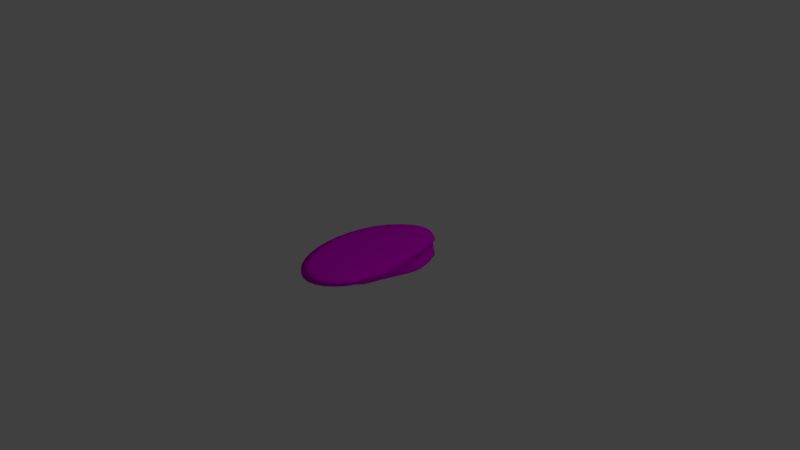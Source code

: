 # Source: coquina_clam.blend  (saved by Blender 2.78.0; exported with 4.5.12 LTS)
import bpy
from mathutils import Matrix  # noqa: F401  (used for matrix-valued properties, if any)

bpy.ops.wm.read_factory_settings(use_empty=True)
scene = bpy.context.scene
scene.name = 'Scene'

# ---- collections
col_collection_1 = bpy.data.collections.new('Collection 1'); scene.collection.children.link(col_collection_1)

# ---- images (referenced by path relative to the original .blend; pixels are not part of the script)
import os
ASSET_DIR = os.environ.get("B2B_ASSET_DIR", "")  # directory of the original .blend (textures are referenced by path, not embedded)
HERE = os.path.dirname(os.path.abspath(__file__))  # packed textures are extracted next to this script under _unpacked/

def load_image(name, relpath, width, height, colorspace="sRGB"):
    """Load a texture the original file referenced (path relative to the .blend, or extracted next to this script)."""
    p = next((c for c in (os.path.join(HERE, relpath), os.path.join(ASSET_DIR, relpath)) if relpath and os.path.exists(c)), "")
    if p:
        img = bpy.data.images.load(p, check_existing=True)
        img.name = name
    else:  # same state as the original file: an image datablock whose file is absent (Cycles renders it pink)
        img = bpy.data.images.new(name, width, height)
        img.source = "FILE"
        img.filepath = "//" + (relpath or name)
    img.colorspace_settings.name = colorspace
    return img
img_coquina_clam_color = load_image('Coquina clam Color', 'Coquina clam Color.png', 1024, 1024, 'sRGB')

# ---- materials (node trees are filled in below, after node groups)
mat_material_001 = bpy.data.materials.new('Material.001')
mat_material_001.alpha_threshold = 0.0
mat_material_001.use_transparent_shadow = False
mat_material_001.roughness = 0.5

# ---- material node trees
mat_material_001.use_nodes = True; mat_material_001.node_tree.nodes.clear()
_N = mat_material_001.node_tree.nodes; _L = mat_material_001.node_tree.links
n0 = _N.new('ShaderNodeOutputMaterial'); n0.name = 'Material Output'; n0.location = (300, 300)
n1 = _N.new('ShaderNodeBsdfDiffuse'); n1.name = 'Diffuse BSDF'; n1.location = (10, 300)
n2 = _N.new('ShaderNodeTexImage'); n2.name = 'Image Texture'; n2.location = (-180, 307)
n2.width = 140
n2.image = img_coquina_clam_color
_L.new(n1.outputs[0], n0.inputs[0])
_L.new(n2.outputs[0], n1.inputs[0])
n0.is_active_output = True

# ---- world
world_world = bpy.data.worlds.new('World'); scene.world = world_world
world_world.color = (0.05088, 0.05088, 0.05088)
world_world.use_sun_shadow = False
world_world.sun_shadow_jitter_overblur = 0.0
world_world.cycles.sampling_method = 'MANUAL'

# ---- cameras
cam_camera = bpy.data.cameras.new('Camera')
cam_camera.clip_end = 100.0
cam_camera.lens = 35.0
cam_camera.sensor_width = 32.0
cam_camera.sensor_height = 18.0
cam_camera.ortho_scale = 7.314
cam_camera.dof.focus_distance = 0.0
cam_camera.dof.aperture_fstop = 128.0

# ---- lights
light_lamp = bpy.data.lights.new('Lamp', 'POINT')
light_lamp.transmission_factor = 0.0
light_lamp.cutoff_distance = 30.0
light_lamp.energy = 100.0
light_lamp.shadow_buffer_clip_start = 1.001
light_lamp.shadow_soft_size = 0.1
light_lamp.shadow_maximum_resolution = 0.006
light_lamp.use_absolute_resolution = True

# ---- meshes
me_sphere = bpy.data.meshes.new('Sphere')
me_sphere.from_pydata([(0.4612, 0.523, 0.1496), (0.404, 0.707, 0.1371), (0.3346, 0.8256, 0.1131), (0.1907, 0.9303, 0.07576), (0.1443, 0.96, 0.03913), (0.1175, 0.9808, 0.01507), (0.4834, 0.5119, 0.1493), (0.4476, 0.6852, 0.1364), (0.3979, 0.7939, 0.1121), (0.2854, 0.883, 0.07424), (0.2495, 0.9074, 0.03744), (0.2314, 0.9239, 0.01324), (0.5039, 0.4939, 0.149), (0.4661, 0.6499, 0.1361), (0.4562, 0.7426, 0.1111), (0.3726, 0.8062, 0.07283), (0.3465, 0.822, 0.03587), (0.3363, 0.8315, 0.01155), (0.5116, 0.4696, 0.1488), (0.5012, 0.6023, 0.1356), (0.4856, 0.6735, 0.1107), (0.4491, 0.7028, 0.0716), (0.4314, 0.7071, 0.03451), (0.4283, 0.7071, 0.01006), (0.5263, 0.4401, 0.1486), (0.5199, 0.5443, 0.1353), (0.5173, 0.5893, 0.1102), (0.4799, 0.5768, 0.0711), (0.4692, 0.5671, 0.0339), (0.4718, 0.5556, 0.009363), (0.5373, 0.4063, 0.1484), (0.5413, 0.4781, 0.1349), (0.5485, 0.4933, 0.1097), (0.5265, 0.433, 0.07035), (0.5211, 0.4074, 0.03306), (0.5279, 0.3827, 0.008459), (0.544, 0.3697, 0.1483), (0.5546, 0.4063, 0.1347), (0.5676, 0.389, 0.1093), (0.5552, 0.277, 0.06989), (0.553, 0.2341, 0.03255), (0.5624, 0.1951, 0.007903), (0.5463, 0.3317, 0.1483), (0.559, 0.3317, 0.1346), (0.5741, 0.2807, 0.1092), (0.5649, 0.1148, 0.06973), (0.5637, 0.05386, 0.03237), (0.5741, -3.725e-07, 0.007715), (0.544, 0.2936, 0.1483), (0.5546, 0.257, 0.1347), (0.5676, 0.1723, 0.1093), (0.5552, -0.0474, 0.06989), (0.553, -0.1264, 0.03255), (0.5624, -0.1951, 0.007903), (0.5373, 0.257, 0.1484), (0.5413, 0.1852, 0.1349), (0.5485, 0.06805, 0.1097), (0.5265, -0.2034, 0.07035), (0.5211, -0.2997, 0.03306), (0.5279, -0.3827, 0.008459), (0.5263, 0.2233, 0.1486), (0.5199, 0.1191, 0.1353), (0.5173, -0.028, 0.1102), (0.4799, -0.3471, 0.0711), (0.4692, -0.4594, 0.0339), (0.4718, -0.5556, 0.009363), (0.5116, 0.1937, 0.1488), (0.5012, 0.06109, 0.1356), (0.4856, -0.1122, 0.1107), (0.4491, -0.4731, 0.0716), (0.4314, -0.5994, 0.03451), (0.4283, -0.7071, 0.01006), (0.5039, 0.1695, 0.149), (0.4661, 0.0135, 0.1361), (0.4562, -0.1813, 0.1111), (0.3726, -0.5765, 0.07283), (0.3465, -0.7143, 0.03587), (0.3363, -0.8315, 0.01155), (0.4834, 0.1514, 0.1493), (0.4476, -0.02186, 0.1364), (0.3979, -0.2326, 0.1121), (0.2854, -0.6534, 0.07424), (0.2495, -0.7997, 0.03744), (0.2314, -0.9239, 0.01324), (0.4612, 0.1403, 0.1496), (0.404, -0.04364, 0.1371), (0.3346, -0.2642, 0.1131), (0.1907, -0.7007, 0.07576), (0.1443, -0.8523, 0.03913), (0.1175, -0.9808, 0.01507), (0.4598, 0.1366, 0.1497), (0.3587, -0.05099, 0.1379), (0.2689, -0.2749, 0.1142), (0.09225, -0.7167, 0.07735), (0.03496, -0.87, 0.04089), (-0.0008667, -1.0, 0.01698), (0.4367, 0.1403, 0.15), (0.3134, -0.04364, 0.1386), (0.2031, -0.2642, 0.1152), (-0.006188, -0.7007, 0.07893), (-0.07442, -0.8523, 0.04265), (-0.1193, -0.9808, 0.01888), (0.4145, 0.1514, 0.1504), (0.2698, -0.02186, 0.1393), (0.1398, -0.2326, 0.1162), (-0.1008, -0.6534, 0.08046), (-0.1796, -0.7997, 0.04435), (-0.2331, -0.9239, 0.02072), (0.5112, 0.3317, 0.1681), (0.394, 0.1695, 0.1507), (0.2297, 0.0135, 0.1399), (0.08156, -0.1813, 0.1172), (-0.1881, -0.5765, 0.08186), (-0.2765, -0.7143, 0.04591), (-0.338, -0.8315, 0.02241), (0.3761, 0.1937, 0.151), (0.1945, 0.06109, 0.1405), (0.03047, -0.1122, 0.118), (-0.2645, -0.4731, 0.08309), (-0.3615, -0.5994, 0.04728), (-0.43, -0.7071, 0.02389), (0.3613, 0.2233, 0.1513), (0.1656, 0.1191, 0.141), (-0.01146, -0.028, 0.1187), (-0.3273, -0.3471, 0.0841), (-0.4312, -0.4594, 0.0484), (-0.5055, -0.5556, 0.0251), (0.3504, 0.257, 0.1514), (0.1441, 0.1852, 0.1413), (-0.04262, 0.06805, 0.1192), (-0.3739, -0.2034, 0.08486), (-0.483, -0.2997, 0.04923), (-0.5615, -0.3827, 0.02601), (0.3437, 0.2936, 0.1515), (0.1309, 0.257, 0.1415), (-0.06181, 0.1723, 0.1195), (-0.4026, -0.0474, 0.08532), (-0.5149, -0.1264, 0.04975), (-0.5961, -0.1951, 0.02656), (0.3414, 0.3317, 0.1516), (0.1264, 0.3317, 0.1416), (-0.06829, 0.2807, 0.1196), (-0.4123, 0.1148, 0.08547), (-0.5257, 0.05386, 0.04992), (-0.6077, -1.341e-07, 0.02675), (0.3437, 0.3697, 0.1515), (0.1309, 0.4063, 0.1415), (-0.06181, 0.389, 0.1195), (-0.4026, 0.277, 0.08532), (-0.5149, 0.2341, 0.04975), (-0.5961, 0.1951, 0.02656), (0.3504, 0.4063, 0.1514), (0.1441, 0.4781, 0.1413), (-0.04262, 0.4933, 0.1192), (-0.3739, 0.433, 0.08486), (-0.483, 0.4074, 0.04923), (-0.5615, 0.3827, 0.02601), (0.3613, 0.4401, 0.1513), (0.1656, 0.5443, 0.141), (-0.01146, 0.5893, 0.1187), (-0.3273, 0.5768, 0.0841), (-0.4312, 0.5671, 0.0484), (-0.5055, 0.5556, 0.0251), (0.3761, 0.4696, 0.151), (0.1945, 0.6023, 0.1405), (0.03047, 0.6735, 0.118), (-0.2645, 0.7028, 0.08309), (-0.3615, 0.7071, 0.04728), (-0.43, 0.7071, 0.02389), (0.394, 0.4939, 0.1507), (0.2297, 0.6499, 0.1399), (0.08156, 0.7426, 0.1172), (-0.1881, 0.8062, 0.08186), (-0.2765, 0.822, 0.04591), (-0.338, 0.8315, 0.02241), (0.4145, 0.5119, 0.1504), (0.2698, 0.6852, 0.1393), (0.1398, 0.7939, 0.1162), (-0.1008, 0.883, 0.08046), (-0.1796, 0.9074, 0.04435), (-0.2331, 0.9239, 0.02072), (0.4367, 0.523, 0.15), (0.3134, 0.707, 0.1386), (0.2031, 0.8256, 0.1152), (-0.006187, 0.9303, 0.07893), (-0.07442, 0.96, 0.04265), (-0.1193, 0.9808, 0.01888), (0.4598, 0.5268, 0.1497), (0.3587, 0.7144, 0.1379), (0.2689, 0.8362, 0.1142), (0.09225, 0.9463, 0.07735), (0.03496, 0.9777, 0.04089), (-0.0008665, 1.0, 0.01698), (0.1127, 0.9485, 0.01173), (0.2228, 0.8934, 0.009956), (0.3242, 0.8041, 0.008322), (0.4131, 0.6838, 0.006889), (0.4553, 0.5373, 0.006211), (0.5095, 0.3701, 0.005337), (0.5429, 0.1887, 0.004799), (0.5542, -3.725e-07, 0.004618), (0.5429, -0.1887, 0.004799), (0.5095, -0.3701, 0.005337), (0.4553, -0.5373, 0.006211), (0.4131, -0.6838, 0.006889), (0.3242, -0.8041, 0.008322), (0.2228, -0.8934, 0.009956), (0.1127, -0.9485, 0.01173), (-0.001835, -0.967, 0.01357), (-0.1163, -0.9485, 0.01542), (-0.2264, -0.8934, 0.01719), (-0.3279, -0.8041, 0.01882), (-0.4168, -0.6838, 0.02026), (-0.4898, -0.5373, 0.02143), (-0.544, -0.3701, 0.02231), (-0.5774, -0.1887, 0.02284), (-0.5887, -1.49e-07, 0.02303), (-0.5774, 0.1887, 0.02284), (-0.544, 0.3701, 0.02231), (-0.4898, 0.5373, 0.02143), (-0.4168, 0.6838, 0.02026), (-0.3279, 0.8041, 0.01882), (-0.2264, 0.8934, 0.01719), (-0.1163, 0.9485, 0.01542), (-0.001835, 0.967, 0.01357), (0.113, 0.947, 0.0), (0.2229, 0.892, 0.0), (0.3242, 0.8028, 0.0), (0.413, 0.6827, 0.0), (0.4551, 0.5364, 0.0), (0.5092, 0.3695, 0.0), (0.5425, 0.1884, 0.0), (0.5538, -3.725e-07, 0.0), (0.5425, -0.1884, 0.0), (0.5092, -0.3695, 0.0), (0.4551, -0.5364, 0.0), (0.413, -0.6827, 0.0), (0.3242, -0.8028, 0.0), (0.2229, -0.892, 0.0), (0.113, -0.947, 0.0), (-0.001343, -0.9655, 0.0), (-0.1157, -0.947, 0.0), (-0.2256, -0.892, 0.0), (-0.3269, -0.8028, 0.0), (-0.4157, -0.6827, 0.0), (-0.4885, -0.5364, 0.0), (-0.5427, -0.3695, 0.0), (-0.576, -0.1884, 0.0), (-0.5873, -1.49e-07, 0.0), (-0.576, 0.1884, 0.0), (-0.5427, 0.3695, 0.0), (-0.4885, 0.5364, 0.0), (-0.4157, 0.6827, 0.0), (-0.3269, 0.8028, 0.0), (-0.2256, 0.892, 0.0), (-0.1157, 0.947, 0.0), (-0.001343, 0.9655, 0.0)], [], [(2, 8, 9, 3), (187, 108, 0), (188, 187, 0, 1), (189, 188, 1, 2), (191, 190, 3, 4), (9, 8, 14, 15), (4, 3, 9, 10), (11, 10, 16, 17), (0, 108, 6), (1, 0, 6, 7), (2, 1, 7, 8), (7, 6, 12, 13), (8, 7, 13, 14), (15, 14, 20, 21), (10, 9, 15, 16), (17, 16, 22, 23), (6, 108, 12), (16, 15, 21, 22), (23, 22, 28, 29), (12, 108, 18), (13, 12, 18, 19), (14, 13, 19, 20), (21, 20, 26, 27), (20, 19, 25, 26), (27, 26, 32, 33), (22, 21, 27, 28), (29, 28, 34, 35), (18, 108, 24), (19, 18, 24, 25), (35, 34, 40, 41), (24, 108, 30), (25, 24, 30, 31), (26, 25, 31, 32), (33, 32, 38, 39), (28, 27, 33, 34), (32, 31, 37, 38), (39, 38, 44, 45), (34, 33, 39, 40), (41, 40, 46, 47), (30, 108, 36), (31, 30, 36, 37), (47, 46, 52, 53), (36, 108, 42), (37, 36, 42, 43), (38, 37, 43, 44), (45, 44, 50, 51), (40, 39, 45, 46), (51, 50, 56, 57), (46, 45, 51, 52), (52, 58, 59, 53), (42, 108, 48), (43, 42, 48, 49), (44, 43, 49, 50), (59, 58, 64, 65), (48, 108, 54), (49, 48, 54, 55), (50, 49, 55, 56), (57, 56, 62, 63), (52, 51, 57, 58), (63, 62, 68, 69), (58, 57, 63, 64), (64, 70, 71, 65), (54, 108, 60), (55, 54, 60, 61), (56, 55, 61, 62), (71, 70, 76, 77), (60, 108, 66), (61, 60, 66, 67), (62, 61, 67, 68), (68, 74, 75, 69), (64, 63, 69, 70), (75, 74, 80, 81), (70, 69, 75, 76), (77, 76, 82, 83), (66, 108, 72), (67, 66, 72, 73), (68, 67, 73, 74), (73, 72, 78, 79), (74, 73, 79, 80), (81, 80, 86, 87), (76, 75, 81, 82), (83, 82, 88, 89), (72, 108, 78), (82, 81, 87, 88), (89, 88, 94, 95), (78, 108, 84), (79, 78, 84, 85), (80, 79, 85, 86), (87, 86, 92, 93), (85, 84, 90, 91), (86, 85, 91, 92), (93, 92, 98, 99), (88, 87, 93, 94), (95, 94, 100, 101), (84, 108, 90), (94, 93, 99, 100), (101, 100, 106, 107), (90, 108, 96), (91, 90, 96, 97), (92, 91, 97, 98), (99, 98, 104, 105), (98, 97, 103, 104), (105, 104, 111, 112), (100, 99, 105, 106), (107, 106, 113, 114), (96, 108, 102), (97, 96, 102, 103), (114, 113, 119, 120), (102, 108, 109), (103, 102, 109, 110), (104, 103, 110, 111), (112, 111, 117, 118), (106, 105, 112, 113), (111, 110, 116, 117), (118, 117, 123, 124), (113, 112, 118, 119), (120, 119, 125, 126), (109, 108, 115), (110, 109, 115, 116), (126, 125, 131, 132), (115, 108, 121), (116, 115, 121, 122), (117, 116, 122, 123), (124, 123, 129, 130), (119, 118, 124, 125), (130, 129, 135, 136), (125, 124, 130, 131), (131, 137, 138, 132), (121, 108, 127), (122, 121, 127, 128), (123, 122, 128, 129), (138, 137, 143, 144), (127, 108, 133), (128, 127, 133, 134), (129, 128, 134, 135), (135, 141, 142, 136), (131, 130, 136, 137), (142, 141, 147, 148), (137, 136, 142, 143), (144, 143, 149, 150), (133, 108, 139), (134, 133, 139, 140), (135, 134, 140, 141), (139, 108, 145), (140, 139, 145, 146), (141, 140, 146, 147), (147, 153, 154, 148), (143, 142, 148, 149), (150, 149, 155, 156), (154, 153, 159, 160), (149, 148, 154, 155), (156, 155, 161, 162), (145, 108, 151), (146, 145, 151, 152), (147, 146, 152, 153), (152, 151, 157, 158), (153, 152, 158, 159), (160, 159, 165, 166), (155, 154, 160, 161), (162, 161, 167, 168), (151, 108, 157), (161, 160, 166, 167), (168, 167, 173, 174), (157, 108, 163), (158, 157, 163, 164), (159, 158, 164, 165), (166, 165, 171, 172), (164, 163, 169, 170), (165, 164, 170, 171), (172, 171, 177, 178), (167, 166, 172, 173), (174, 173, 179, 180), (163, 108, 169), (173, 172, 178, 179), (180, 179, 185, 186), (169, 108, 175), (170, 169, 175, 176), (171, 170, 176, 177), (178, 177, 183, 184), (177, 176, 182, 183), (184, 183, 189, 190), (179, 178, 184, 185), (186, 185, 191, 192), (175, 108, 181), (176, 175, 181, 182), (192, 191, 4, 5), (181, 108, 187), (182, 181, 187, 188), (183, 182, 188, 189), (190, 189, 2, 3), (185, 184, 190, 191), (5, 4, 10, 11), (95, 101, 209, 208), (162, 168, 220, 219), (53, 59, 202, 201), (156, 162, 219, 218), (168, 174, 221, 220), (59, 65, 203, 202), (126, 132, 214, 213), (120, 126, 213, 212), (23, 29, 197, 196), (186, 192, 224, 223), (17, 23, 196, 195), (83, 89, 207, 206), (11, 17, 195, 194), (77, 83, 206, 205), (89, 95, 208, 207), (150, 156, 218, 217), (47, 53, 201, 200), (41, 47, 200, 199), (144, 150, 217, 216), (107, 114, 211, 210), (5, 11, 194, 193), (114, 120, 212, 211), (180, 186, 223, 222), (71, 77, 205, 204), (174, 180, 222, 221), (65, 71, 204, 203), (138, 144, 216, 215), (132, 138, 215, 214), (29, 35, 198, 197), (192, 5, 193, 224), (35, 41, 199, 198), (101, 107, 210, 209), (214, 215, 247, 246), (201, 202, 234, 233), (215, 216, 248, 247), (202, 203, 235, 234), (216, 217, 249, 248), (203, 204, 236, 235), (217, 218, 250, 249), (204, 205, 237, 236), (218, 219, 251, 250), (205, 206, 238, 237), (219, 220, 252, 251), (206, 207, 239, 238), (193, 194, 226, 225), (220, 221, 253, 252), (207, 208, 240, 239), (194, 195, 227, 226), (221, 222, 254, 253), (208, 209, 241, 240), (195, 196, 228, 227), (222, 223, 255, 254), (209, 210, 242, 241), (196, 197, 229, 228), (223, 224, 256, 255), (210, 211, 243, 242), (197, 198, 230, 229), (224, 193, 225, 256), (211, 212, 244, 243), (198, 199, 231, 230), (212, 213, 245, 244), (199, 200, 232, 231), (213, 214, 246, 245), (200, 201, 233, 232)])
me_sphere.polygons.foreach_set('use_smooth', [True] * 256)
_uv = me_sphere.uv_layers.new(name='UVMap')
_uv.uv.foreach_set('vector', [0.8111, 0.8279, 0.8368, 0.8159, 0.7898, 0.8519, 0.7513, 0.8699, 0.8692, 0.6985, 0.8952, 0.6129, 0.8698, 0.6968, 0.8239, 0.779, 0.8692, 0.6985, 0.8698, 0.6968, 0.8419, 0.7772, 0.785, 0.8305, 0.8239, 0.779, 0.8419, 0.7772, 0.8111, 0.8279, 0.4788, 0.9885, 0.4649, 0.9695, 0.464, 0.9293, 0.4778, 0.9438, 0.9491, 0.6682, 0.9356, 0.6246, 0.9366, 0.5996, 0.9506, 0.6308, 0.4778, 0.9438, 0.464, 0.9293, 0.4649, 0.8947, 0.4788, 0.9054, 0.9724, 0.6881, 0.9631, 0.6802, 0.9648, 0.6387, 0.9743, 0.6432, 0.8698, 0.6968, 0.8952, 0.6129, 0.8789, 0.6926, 0.8419, 0.7772, 0.8698, 0.6968, 0.8789, 0.6926, 0.8596, 0.7689, 0.8111, 0.8279, 0.8419, 0.7772, 0.8596, 0.7689, 0.8368, 0.8159, 0.8596, 0.7689, 0.8789, 0.6926, 0.8874, 0.6852, 0.8679, 0.7537, 0.8368, 0.8159, 0.8596, 0.7689, 0.8679, 0.7537, 0.8612, 0.7949, 0.9506, 0.6308, 0.9366, 0.5996, 0.937, 0.5677, 0.9519, 0.5819, 0.9631, 0.6802, 0.9491, 0.6682, 0.9506, 0.6308, 0.9648, 0.6387, 0.9743, 0.6432, 0.9648, 0.6387, 0.9662, 0.5844, 0.9758, 0.5844, 0.8789, 0.6926, 0.8952, 0.6129, 0.8874, 0.6852, 0.9648, 0.6387, 0.9506, 0.6308, 0.9519, 0.5819, 0.9662, 0.5844, 0.9758, 0.5844, 0.9662, 0.5844, 0.9665, 0.5205, 0.9761, 0.5151, 0.8874, 0.6852, 0.8952, 0.6129, 0.8911, 0.6746, 0.8679, 0.7537, 0.8874, 0.6852, 0.8911, 0.6746, 0.8831, 0.7336, 0.8612, 0.7949, 0.8679, 0.7537, 0.8831, 0.7336, 0.8747, 0.7649, 0.9519, 0.5819, 0.937, 0.5677, 0.9373, 0.529, 0.9521, 0.5245, 0.937, 0.5677, 0.9272, 0.5354, 0.9273, 0.5089, 0.9373, 0.529, 0.503, 0.9625, 0.4878, 0.9627, 0.4878, 0.9174, 0.503, 0.8947, 0.9662, 0.5844, 0.9519, 0.5819, 0.9521, 0.5245, 0.9665, 0.5205, 0.9761, 0.5151, 0.9665, 0.5205, 0.967, 0.4473, 0.9766, 0.4359, 0.8911, 0.6746, 0.8952, 0.6129, 0.8978, 0.6619, 0.8831, 0.7336, 0.8911, 0.6746, 0.8978, 0.6619, 0.8921, 0.7083, 0.9766, 0.4359, 0.967, 0.4473, 0.967, 0.3687, 0.9766, 0.3508, 0.8978, 0.6619, 0.8952, 0.6129, 0.9031, 0.6472, 0.8921, 0.7083, 0.8978, 0.6619, 0.9031, 0.6472, 0.9025, 0.6794, 0.9373, 0.529, 0.9273, 0.5089, 0.9275, 0.4785, 0.9376, 0.485, 0.9525, 0.4586, 0.9376, 0.485, 0.9376, 0.4377, 0.9525, 0.3879, 0.9665, 0.5205, 0.9521, 0.5245, 0.9525, 0.4586, 0.967, 0.4473, 0.9376, 0.485, 0.9275, 0.4785, 0.9275, 0.446, 0.9376, 0.4377, 0.9525, 0.3879, 0.9376, 0.4377, 0.9373, 0.389, 0.9521, 0.315, 0.967, 0.4473, 0.9525, 0.4586, 0.9525, 0.3879, 0.967, 0.3687, 0.9766, 0.3508, 0.967, 0.3687, 0.9665, 0.2877, 0.9761, 0.2631, 0.9031, 0.6472, 0.8952, 0.6129, 0.9068, 0.631, 0.9025, 0.6794, 0.9031, 0.6472, 0.9068, 0.631, 0.9097, 0.6477, 0.9761, 0.2631, 0.9665, 0.2877, 0.9655, 0.2074, 0.9751, 0.1763, 0.9068, 0.631, 0.8952, 0.6129, 0.9088, 0.6141, 0.9275, 0.446, 0.9219, 0.43, 0.9218, 0.4129, 0.9273, 0.4124, 0.9376, 0.4377, 0.9275, 0.446, 0.9273, 0.4124, 0.9373, 0.389, 0.9521, 0.315, 0.9373, 0.389, 0.9368, 0.3407, 0.9512, 0.2428, 0.967, 0.3687, 0.9525, 0.3879, 0.9521, 0.315, 0.9665, 0.2877, 0.9512, 0.2428, 0.9368, 0.3407, 0.9359, 0.2948, 0.95, 0.174, 0.9665, 0.2877, 0.9521, 0.315, 0.9512, 0.2428, 0.9655, 0.2074, 0.9655, 0.2074, 0.9641, 0.131, 0.9736, 0.09356, 0.9751, 0.1763, 0.9088, 0.6141, 0.8952, 0.6129, 0.909, 0.597, 0.9273, 0.4124, 0.9218, 0.4129, 0.9216, 0.396, 0.9269, 0.3792, 0.9373, 0.389, 0.9273, 0.4124, 0.9269, 0.3792, 0.9368, 0.3407, 0.9216, 0.2938, 0.9166, 0.3307, 0.901, 0.2575, 0.9047, 0.2146, 0.909, 0.597, 0.8952, 0.6129, 0.9074, 0.5804, 0.9141, 0.581, 0.909, 0.597, 0.9074, 0.5804, 0.911, 0.5484, 0.9216, 0.5435, 0.9141, 0.581, 0.911, 0.5484, 0.9171, 0.4962, 0.9162, 0.374, 0.9171, 0.4962, 0.9077, 0.4522, 0.9021, 0.3082, 0.9655, 0.2074, 0.9512, 0.2428, 0.95, 0.174, 0.9641, 0.131, 0.9021, 0.3082, 0.9077, 0.4522, 0.8978, 0.4135, 0.8937, 0.2508, 0.9641, 0.131, 0.95, 0.174, 0.9484, 0.1113, 0.9624, 0.06132, 0.901, 0.2575, 0.8903, 0.1937, 0.892, 0.1454, 0.9047, 0.2146, 0.9074, 0.5804, 0.8952, 0.6129, 0.9041, 0.5649, 0.911, 0.5484, 0.9074, 0.5804, 0.9041, 0.5649, 0.9046, 0.5181, 0.9171, 0.4962, 0.911, 0.5484, 0.9046, 0.5181, 0.9077, 0.4522, 0.892, 0.1454, 0.8903, 0.1937, 0.8603, 0.1394, 0.8596, 0.08665, 0.9041, 0.5649, 0.8952, 0.6129, 0.8992, 0.5512, 0.9046, 0.5181, 0.9041, 0.5649, 0.8992, 0.5512, 0.899, 0.4915, 0.9077, 0.4522, 0.9046, 0.5181, 0.899, 0.4915, 0.8978, 0.4135, 0.8978, 0.4135, 0.8882, 0.3816, 0.8668, 0.2019, 0.8937, 0.2508, 0.9624, 0.06132, 0.9484, 0.1113, 0.9472, 0.056, 0.961, 0.0, 0.8668, 0.2019, 0.8882, 0.3816, 0.8669, 0.3567, 0.8348, 0.1647, 0.8903, 0.1937, 0.8937, 0.2508, 0.8668, 0.2019, 0.8603, 0.1394, 0.8596, 0.08665, 0.8603, 0.1394, 0.8248, 0.09799, 0.8212, 0.04181, 0.8992, 0.5512, 0.8952, 0.6129, 0.8969, 0.5401, 0.899, 0.4915, 0.8992, 0.5512, 0.8969, 0.5401, 0.8866, 0.4691, 0.8978, 0.4135, 0.899, 0.4915, 0.8866, 0.4691, 0.8882, 0.3816, 0.8866, 0.4691, 0.8969, 0.5401, 0.8894, 0.5314, 0.8803, 0.4526, 0.8882, 0.3816, 0.8866, 0.4691, 0.8803, 0.4526, 0.8669, 0.3567, 0.8348, 0.1647, 0.8669, 0.3567, 0.843, 0.3404, 0.7991, 0.1403, 0.8603, 0.1394, 0.8668, 0.2019, 0.8348, 0.1647, 0.8248, 0.09799, 0.8212, 0.04181, 0.8248, 0.09799, 0.7851, 0.07095, 0.7782, 0.01255, 0.8969, 0.5401, 0.8952, 0.6129, 0.8894, 0.5314, 0.8248, 0.09799, 0.8348, 0.1647, 0.7991, 0.1403, 0.7851, 0.07095, 0.7782, 0.01255, 0.7851, 0.07095, 0.7428, 0.05936, 0.7324, 0.0, 0.8894, 0.5314, 0.8952, 0.6129, 0.881, 0.5256, 0.8803, 0.4526, 0.8894, 0.5314, 0.881, 0.5256, 0.8639, 0.4414, 0.8669, 0.3567, 0.8803, 0.4526, 0.8639, 0.4414, 0.843, 0.3404, 0.7991, 0.1403, 0.843, 0.3404, 0.8175, 0.3334, 0.761, 0.1299, 0.8639, 0.4414, 0.881, 0.5256, 0.8806, 0.5239, 0.8464, 0.4366, 0.843, 0.3404, 0.8639, 0.4414, 0.8464, 0.4366, 0.8175, 0.3334, 0.761, 0.1299, 0.8175, 0.3334, 0.7914, 0.336, 0.7219, 0.1338, 0.7851, 0.07095, 0.7991, 0.1403, 0.761, 0.1299, 0.7428, 0.05936, 0.7324, 0.0, 0.7428, 0.05936, 0.6994, 0.06365, 0.6854, 0.004641, 0.881, 0.5256, 0.8952, 0.6129, 0.8806, 0.5239, 0.7428, 0.05936, 0.761, 0.1299, 0.7219, 0.1338, 0.6994, 0.06365, 0.6854, 0.004641, 0.6994, 0.06365, 0.6566, 0.08365, 0.6391, 0.02629, 0.8806, 0.5239, 0.8952, 0.6129, 0.8714, 0.5248, 0.8464, 0.4366, 0.8806, 0.5239, 0.8714, 0.5248, 0.8284, 0.4384, 0.8175, 0.3334, 0.8464, 0.4366, 0.8284, 0.4384, 0.7914, 0.336, 0.7219, 0.1338, 0.7914, 0.336, 0.7657, 0.348, 0.6834, 0.1518, 0.7914, 0.336, 0.8284, 0.4384, 0.8107, 0.4467, 0.7657, 0.348, 0.6834, 0.1518, 0.7657, 0.348, 0.7414, 0.3691, 0.647, 0.1832, 0.6994, 0.06365, 0.7219, 0.1338, 0.6834, 0.1518, 0.6566, 0.08365, 0.6391, 0.02629, 0.6566, 0.08365, 0.6161, 0.1186, 0.5953, 0.06413, 0.8714, 0.5248, 0.8952, 0.6129, 0.8624, 0.529, 0.8284, 0.4384, 0.8714, 0.5248, 0.8624, 0.529, 0.8107, 0.4467, 0.5953, 0.06413, 0.6161, 0.1186, 0.5794, 0.1672, 0.5556, 0.1167, 0.8624, 0.529, 0.8952, 0.6129, 0.8538, 0.5364, 0.8107, 0.4467, 0.8624, 0.529, 0.8538, 0.5364, 0.7939, 0.4612, 0.7657, 0.348, 0.8107, 0.4467, 0.7939, 0.4612, 0.7414, 0.3691, 0.647, 0.1832, 0.7414, 0.3691, 0.7193, 0.3983, 0.614, 0.2269, 0.6566, 0.08365, 0.6834, 0.1518, 0.647, 0.1832, 0.6161, 0.1186, 0.7414, 0.3691, 0.7939, 0.4612, 0.7787, 0.4813, 0.7193, 0.3983, 0.614, 0.2269, 0.7193, 0.3983, 0.7004, 0.4345, 0.5857, 0.2812, 0.6161, 0.1186, 0.647, 0.1832, 0.614, 0.2269, 0.5794, 0.1672, 0.5556, 0.1167, 0.5794, 0.1672, 0.548, 0.2275, 0.5215, 0.182, 0.8538, 0.5364, 0.8952, 0.6129, 0.8461, 0.5467, 0.7939, 0.4612, 0.8538, 0.5364, 0.8461, 0.5467, 0.7787, 0.4813, 0.5215, 0.182, 0.548, 0.2275, 0.523, 0.2972, 0.4945, 0.2574, 0.8461, 0.5467, 0.8952, 0.6129, 0.8395, 0.5594, 0.7787, 0.4813, 0.8461, 0.5467, 0.8395, 0.5594, 0.7657, 0.5062, 0.7193, 0.3983, 0.7787, 0.4813, 0.7657, 0.5062, 0.7004, 0.4345, 0.5857, 0.2812, 0.7004, 0.4345, 0.6854, 0.4765, 0.5632, 0.3439, 0.5794, 0.1672, 0.614, 0.2269, 0.5857, 0.2812, 0.548, 0.2275, 0.5632, 0.3439, 0.6854, 0.4765, 0.6748, 0.5224, 0.5474, 0.4128, 0.548, 0.2275, 0.5857, 0.2812, 0.5632, 0.3439, 0.523, 0.2972, 0.523, 0.2972, 0.5054, 0.3737, 0.4755, 0.3402, 0.4945, 0.2574, 0.8395, 0.5594, 0.8952, 0.6129, 0.8342, 0.5741, 0.7657, 0.5062, 0.8395, 0.5594, 0.8342, 0.5741, 0.7553, 0.5351, 0.7004, 0.4345, 0.7657, 0.5062, 0.7553, 0.5351, 0.6854, 0.4765, 0.4755, 0.3402, 0.5054, 0.3737, 0.4959, 0.4539, 0.4652, 0.4271, 0.8342, 0.5741, 0.8952, 0.6129, 0.8305, 0.5903, 0.7553, 0.5351, 0.8342, 0.5741, 0.8305, 0.5903, 0.748, 0.5668, 0.6854, 0.4765, 0.7553, 0.5351, 0.748, 0.5668, 0.6748, 0.5224, 0.6748, 0.5224, 0.6691, 0.5707, 0.5388, 0.485, 0.5474, 0.4128, 0.523, 0.2972, 0.5632, 0.3439, 0.5474, 0.4128, 0.5054, 0.3737, 0.5388, 0.485, 0.6691, 0.5707, 0.6685, 0.6194, 0.5379, 0.5579, 0.5054, 0.3737, 0.5474, 0.4128, 0.5388, 0.485, 0.4959, 0.4539, 0.4652, 0.4271, 0.4959, 0.4539, 0.4948, 0.5349, 0.464, 0.5147, 0.8305, 0.5903, 0.8952, 0.6129, 0.8285, 0.6072, 0.748, 0.5668, 0.8305, 0.5903, 0.8285, 0.6072, 0.7441, 0.6, 0.6748, 0.5224, 0.748, 0.5668, 0.7441, 0.6, 0.6691, 0.5707, 0.8285, 0.6072, 0.8952, 0.6129, 0.8282, 0.6243, 0.7441, 0.6, 0.8285, 0.6072, 0.8282, 0.6243, 0.7437, 0.6336, 0.6691, 0.5707, 0.7441, 0.6, 0.7437, 0.6336, 0.6685, 0.6194, 0.6685, 0.6194, 0.6729, 0.6667, 0.5445, 0.6286, 0.5379, 0.5579, 0.4959, 0.4539, 0.5388, 0.485, 0.5379, 0.5579, 0.4948, 0.5349, 0.464, 0.5147, 0.4948, 0.5349, 0.5023, 0.6135, 0.4721, 0.5998, 0.5445, 0.6286, 0.6729, 0.6667, 0.6823, 0.7107, 0.5586, 0.6945, 0.4948, 0.5349, 0.5379, 0.5579, 0.5445, 0.6286, 0.5023, 0.6135, 0.4721, 0.5998, 0.5023, 0.6135, 0.5179, 0.6867, 0.489, 0.679, 0.8282, 0.6243, 0.8952, 0.6129, 0.8298, 0.6409, 0.7437, 0.6336, 0.8282, 0.6243, 0.8298, 0.6409, 0.7467, 0.6662, 0.6685, 0.6194, 0.7437, 0.6336, 0.7467, 0.6662, 0.6729, 0.6667, 0.7467, 0.6662, 0.8298, 0.6409, 0.8331, 0.6564, 0.7532, 0.6965, 0.6729, 0.6667, 0.7467, 0.6662, 0.7532, 0.6965, 0.6823, 0.7107, 0.5586, 0.6945, 0.6823, 0.7107, 0.6963, 0.7497, 0.5795, 0.7529, 0.5023, 0.6135, 0.5445, 0.6286, 0.5586, 0.6945, 0.5179, 0.6867, 0.489, 0.679, 0.5179, 0.6867, 0.5411, 0.7516, 0.5141, 0.7493, 0.8298, 0.6409, 0.8952, 0.6129, 0.8331, 0.6564, 0.5179, 0.6867, 0.5586, 0.6945, 0.5795, 0.7529, 0.5411, 0.7516, 0.5141, 0.7493, 0.5411, 0.7516, 0.5711, 0.8059, 0.5465, 0.808, 0.8331, 0.6564, 0.8952, 0.6129, 0.838, 0.6701, 0.7532, 0.6965, 0.8331, 0.6564, 0.838, 0.6701, 0.7628, 0.7234, 0.6823, 0.7107, 0.7532, 0.6965, 0.7628, 0.7234, 0.6963, 0.7497, 0.5795, 0.7529, 0.6963, 0.7497, 0.7143, 0.7824, 0.6065, 0.8018, 0.7628, 0.7234, 0.838, 0.6701, 0.8443, 0.6816, 0.7752, 0.7458, 0.6963, 0.7497, 0.7628, 0.7234, 0.7752, 0.7458, 0.7143, 0.7824, 0.6065, 0.8018, 0.7143, 0.7824, 0.7357, 0.8073, 0.6384, 0.839, 0.5411, 0.7516, 0.5795, 0.7529, 0.6065, 0.8018, 0.5711, 0.8059, 0.5465, 0.808, 0.5711, 0.8059, 0.6066, 0.8473, 0.585, 0.8529, 0.838, 0.6701, 0.8952, 0.6129, 0.8443, 0.6816, 0.5711, 0.8059, 0.6065, 0.8018, 0.6384, 0.839, 0.6066, 0.8473, 0.585, 0.8529, 0.6066, 0.8473, 0.6463, 0.8743, 0.6279, 0.8821, 0.8443, 0.6816, 0.8952, 0.6129, 0.8518, 0.6903, 0.7752, 0.7458, 0.8443, 0.6816, 0.8518, 0.6903, 0.79, 0.763, 0.7143, 0.7824, 0.7752, 0.7458, 0.79, 0.763, 0.7357, 0.8073, 0.6384, 0.839, 0.7357, 0.8073, 0.7595, 0.8235, 0.6741, 0.8634, 0.7357, 0.8073, 0.79, 0.763, 0.8064, 0.7742, 0.7595, 0.8235, 0.6741, 0.8634, 0.7595, 0.8235, 0.785, 0.8305, 0.7123, 0.8738, 0.6066, 0.8473, 0.6384, 0.839, 0.6741, 0.8634, 0.6463, 0.8743, 0.6279, 0.8821, 0.6463, 0.8743, 0.6886, 0.8859, 0.6738, 0.8947, 0.8518, 0.6903, 0.8952, 0.6129, 0.8602, 0.696, 0.79, 0.763, 0.8518, 0.6903, 0.8602, 0.696, 0.8064, 0.7742, 0.4878, 1.0, 0.4788, 0.9885, 0.4778, 0.9438, 0.4868, 0.9517, 0.8602, 0.696, 0.8952, 0.6129, 0.8692, 0.6985, 0.8064, 0.7742, 0.8602, 0.696, 0.8692, 0.6985, 0.8239, 0.779, 0.7595, 0.8235, 0.8064, 0.7742, 0.8239, 0.779, 0.785, 0.8305, 0.7123, 0.8738, 0.785, 0.8305, 0.8111, 0.8279, 0.7513, 0.8699, 0.6463, 0.8743, 0.6741, 0.8634, 0.7123, 0.8738, 0.6886, 0.8859, 0.4868, 0.9517, 0.4778, 0.9438, 0.4788, 0.9054, 0.4878, 0.9101, 0.2492, 0.0, 0.2952, 0.01177, 0.2933, 0.02617, 0.2488, 0.01478, 0.4108, 0.7101, 0.3776, 0.7759, 0.373, 0.7651, 0.4051, 0.7015, 0.009157, 0.3453, 0.02712, 0.2623, 0.03402, 0.2684, 0.01665, 0.3487, 0.4369, 0.6342, 0.4108, 0.7101, 0.4051, 0.7015, 0.4303, 0.628, 0.3776, 0.7759, 0.3386, 0.8291, 0.3353, 0.8166, 0.373, 0.7651, 0.02712, 0.2623, 0.05319, 0.1864, 0.05924, 0.195, 0.03402, 0.2684, 0.4369, 0.2125, 0.4549, 0.2914, 0.4477, 0.2966, 0.4303, 0.2203, 0.4108, 0.1426, 0.4369, 0.2125, 0.4303, 0.2203, 0.4051, 0.1527, 0.04067, 0.7529, 0.02712, 0.6839, 0.03402, 0.6762, 0.04712, 0.7429, 0.2492, 0.8901, 0.2023, 0.8956, 0.2034, 0.8808, 0.2488, 0.8756, 0.07386, 0.8111, 0.04067, 0.7529, 0.04712, 0.7429, 0.07922, 0.7991, 0.1562, 0.02787, 0.2023, 0.005434, 0.2034, 0.02004, 0.1589, 0.04173, 0.1129, 0.8553, 0.07386, 0.8111, 0.07922, 0.7991, 0.117, 0.8419, 0.1129, 0.06644, 0.1562, 0.02787, 0.1589, 0.04173, 0.117, 0.07903, 0.2023, 0.005434, 0.2492, 0.0, 0.2488, 0.01478, 0.2034, 0.02004, 0.4549, 0.5511, 0.4369, 0.6342, 0.4303, 0.628, 0.4477, 0.5477, 7.032e-08, 0.4324, 0.009157, 0.3453, 0.01665, 0.3487, 0.007797, 0.4329, 0.0, 0.5201, 7.032e-08, 0.4324, 0.007797, 0.4329, 0.007797, 0.5177, 0.464, 0.464, 0.4549, 0.5511, 0.4477, 0.5477, 0.4565, 0.4635, 0.3386, 0.0403, 0.3776, 0.08449, 0.373, 0.09649, 0.3353, 0.05376, 0.1562, 0.8838, 0.1129, 0.8553, 0.117, 0.8419, 0.1589, 0.8695, 0.3776, 0.08449, 0.4108, 0.1426, 0.4051, 0.1527, 0.373, 0.09649, 0.2952, 0.8677, 0.2492, 0.8901, 0.2488, 0.8756, 0.2933, 0.8539, 0.07386, 0.1197, 0.1129, 0.06644, 0.117, 0.07903, 0.07922, 0.1305, 0.3386, 0.8291, 0.2952, 0.8677, 0.2933, 0.8539, 0.3353, 0.8166, 0.05319, 0.1864, 0.07386, 0.1197, 0.07922, 0.1305, 0.05924, 0.195, 0.464, 0.3764, 0.464, 0.464, 0.4565, 0.4635, 0.4565, 0.3787, 0.4549, 0.2914, 0.464, 0.3764, 0.4565, 0.3787, 0.4477, 0.2966, 0.02712, 0.6839, 0.009157, 0.605, 0.01665, 0.5998, 0.03402, 0.6762, 0.2023, 0.8956, 0.1562, 0.8838, 0.1589, 0.8695, 0.2034, 0.8808, 0.009157, 0.605, 0.0, 0.5201, 0.007797, 0.5177, 0.01665, 0.5998, 0.2952, 0.01177, 0.3386, 0.0403, 0.3353, 0.05376, 0.2933, 0.02617, 0.9772, 0.4676, 0.9766, 0.3853, 0.9856, 0.3853, 0.986, 0.4674, 0.9959, 0.4949, 0.9971, 0.5749, 0.995, 0.5747, 0.994, 0.4948, 0.9766, 0.3853, 0.9769, 0.3006, 0.986, 0.3006, 0.9856, 0.3853, 0.9971, 0.5749, 0.9987, 0.6479, 0.9963, 0.6475, 0.995, 0.5747, 0.9769, 0.3006, 0.9779, 0.2165, 0.9869, 0.2167, 0.986, 0.3006, 0.9987, 0.6479, 1.0, 0.712, 0.9973, 0.7115, 0.9963, 0.6475, 0.9779, 0.2165, 0.9796, 0.1364, 0.9884, 0.1367, 0.9869, 0.2167, 0.9433, 0.99, 0.9388, 0.936, 0.9422, 0.9362, 0.946, 0.99, 0.9796, 0.1364, 0.9821, 0.06327, 0.9905, 0.06372, 0.9884, 0.1367, 0.9388, 0.936, 0.9358, 0.8808, 0.9398, 0.881, 0.9422, 0.9362, 0.9821, 0.06327, 0.985, 0.0, 0.993, 0.0005459, 0.9905, 0.06372, 0.9358, 0.8808, 0.9343, 0.8263, 0.939, 0.8267, 0.9398, 0.881, 0.926, 0.728, 0.9304, 0.6881, 0.9343, 0.6882, 0.9307, 0.7281, 0.9263, 0.99, 0.9232, 0.936, 0.9307, 0.9357, 0.9343, 0.9896, 0.9343, 0.8263, 0.9344, 0.7748, 0.9398, 0.7752, 0.939, 0.8267, 1.0, 0.0, 0.998, 0.04343, 0.9948, 0.04401, 0.9961, 0.000645, 0.9232, 0.936, 0.9216, 0.8807, 0.9284, 0.8805, 0.9307, 0.9357, 0.9344, 0.7748, 0.9361, 0.7281, 0.9422, 0.7286, 0.9398, 0.7752, 0.998, 0.04343, 0.9964, 0.1003, 0.9937, 0.1007, 0.9948, 0.04401, 0.9216, 0.8807, 0.9216, 0.8262, 0.9277, 0.8261, 0.9284, 0.8805, 0.9361, 0.7281, 0.9393, 0.6881, 0.946, 0.6887, 0.9422, 0.7286, 0.9964, 0.1003, 0.9959, 0.1672, 0.9934, 0.1676, 0.9937, 0.1007, 0.9216, 0.8262, 0.9231, 0.7747, 0.9284, 0.7747, 0.9277, 0.8261, 0.9862, 0.7118, 0.9831, 0.6686, 0.9905, 0.6681, 0.993, 0.7112, 0.9959, 0.1672, 0.9951, 0.2439, 0.993, 0.2441, 0.9934, 0.1676, 0.9231, 0.7747, 0.926, 0.728, 0.9307, 0.7281, 0.9284, 0.7747, 0.9831, 0.6686, 0.9805, 0.612, 0.9884, 0.6116, 0.9905, 0.6681, 0.9951, 0.2439, 0.9949, 0.3262, 0.993, 0.3263, 0.993, 0.2441, 0.9805, 0.612, 0.9785, 0.5441, 0.9869, 0.5438, 0.9884, 0.6116, 0.9949, 0.3262, 0.9951, 0.4109, 0.9933, 0.4109, 0.993, 0.3263, 0.9785, 0.5441, 0.9772, 0.4676, 0.986, 0.4674, 0.9869, 0.5438, 0.9951, 0.4109, 0.9959, 0.4949, 0.994, 0.4948, 0.9933, 0.4109])
me_sphere.materials.append(mat_material_001)
me_sphere.use_remesh_preserve_volume = False
me_sphere.use_remesh_preserve_attributes = False
me_sphere.use_mirror_vertex_groups = False
me_sphere.update()

# ---- objects
ob_sphere = bpy.data.objects.new('Sphere', me_sphere)
ob_lamp = bpy.data.objects.new('Lamp', light_lamp)
ob_camera = bpy.data.objects.new('Camera', cam_camera)

# ---- transforms, parenting, visibility, modifiers, constraints
ob_sphere.location = (0.0, 0.0, 0.0)
ob_sphere.lineart.crease_threshold = 0.0
_m = ob_sphere.modifiers.new('Mirror', 'MIRROR')
_m.use_axis = (False, False, True)
_m.use_clip = True
ob_lamp.location = (4.076, 1.005, 5.904)
ob_lamp.rotation_euler = (0.6503, 0.05522, 1.866)
ob_lamp.lock_rotations_4d = False
ob_lamp.empty_display_type = 'ARROWS'
ob_lamp.color = (0.0, 0.0, 0.0, 0.0)
ob_lamp.lineart.crease_threshold = 0.0
ob_camera.location = (7.481, -6.508, 5.344)
ob_camera.rotation_euler = (1.109, 0.0, 0.8149)
ob_camera.lock_rotations_4d = False
ob_camera.empty_display_type = 'ARROWS'
ob_camera.color = (0.0, 0.0, 0.0, 0.0)
ob_camera.display_type = 'WIRE'
ob_camera.lineart.crease_threshold = 0.0

# ---- collection membership
col_collection_1.objects.link(ob_sphere)
col_collection_1.objects.link(ob_lamp)
col_collection_1.objects.link(ob_camera)

# ---- scene / render settings (as saved in the file)
scene.camera = ob_camera
scene.frame_start = 1; scene.frame_end = 250; scene.frame_set(1)
scene.render.engine = 'BLENDER_EEVEE_NEXT'
scene.render.resolution_percentage = 50
scene.render.dither_intensity = 0.0
scene.cycles.use_denoising = False
scene.cycles.samples = 128
scene.cycles.sampling_pattern = 'TABULATED_SOBOL'
scene.cycles.light_sampling_threshold = 0.0
scene.cycles.use_adaptive_sampling = False
scene.cycles.use_light_tree = False
scene.cycles.blur_glossy = 0.0
scene.cycles.sample_clamp_indirect = 0.0
scene.view_settings.view_transform = 'Standard'
bpy.context.view_layer.update()
